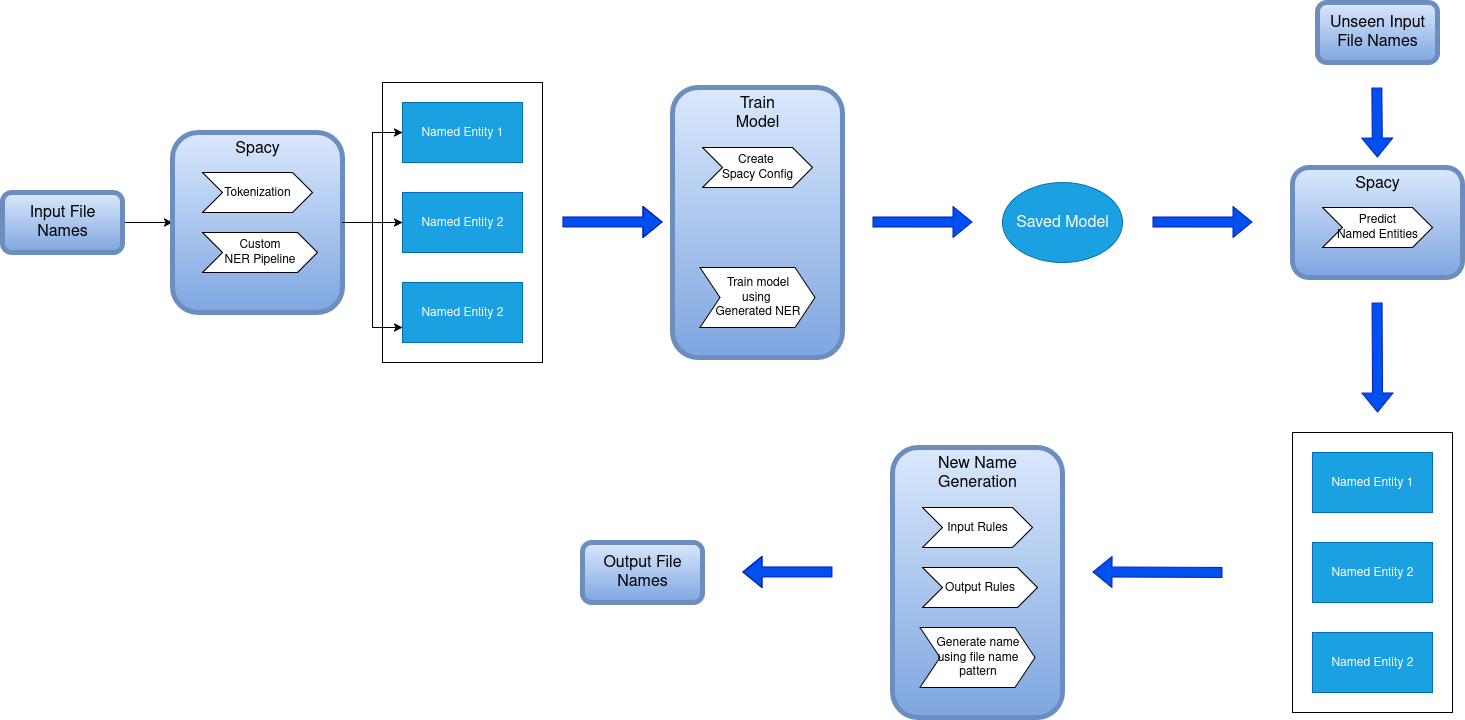

The diagram above was exported from draw.io. Its source (the exported page's mxGraphModel, read from the mxfile embedded in the PNG):
<mxGraphModel dx="1426" dy="765" grid="1" gridSize="10" guides="1" tooltips="1" connect="1" arrows="1" fold="1" page="1" pageScale="2" pageWidth="850" pageHeight="1100" math="0" shadow="0">
  <root>
    <mxCell id="0" />
    <mxCell id="1" parent="0" />
    <mxCell id="tAvSYQrJHfk_4h6VvIlh-12" style="edgeStyle=orthogonalEdgeStyle;rounded=0;orthogonalLoop=1;jettySize=auto;html=1;exitX=1;exitY=0.5;exitDx=0;exitDy=0;" parent="1" source="tAvSYQrJHfk_4h6VvIlh-1" target="tAvSYQrJHfk_4h6VvIlh-2" edge="1">
      <mxGeometry relative="1" as="geometry">
        <mxPoint x="210" y="280" as="targetPoint" />
      </mxGeometry>
    </mxCell>
    <mxCell id="tAvSYQrJHfk_4h6VvIlh-1" value="Input File Names" style="rounded=1;whiteSpace=wrap;html=1;fillColor=#dae8fc;gradientColor=#7ea6e0;strokeColor=#6c8ebf;fontSize=16;strokeWidth=5;" parent="1" vertex="1">
      <mxGeometry x="40" y="250" width="120" height="60" as="geometry" />
    </mxCell>
    <mxCell id="tAvSYQrJHfk_4h6VvIlh-11" value="" style="group" parent="1" vertex="1" connectable="0">
      <mxGeometry x="210" y="190" width="170" height="180" as="geometry" />
    </mxCell>
    <mxCell id="tAvSYQrJHfk_4h6VvIlh-2" value="Spacy" style="rounded=1;whiteSpace=wrap;html=1;fillColor=#dae8fc;gradientColor=#7ea6e0;strokeColor=#6c8ebf;fontSize=16;strokeWidth=5;verticalAlign=top;" parent="tAvSYQrJHfk_4h6VvIlh-11" vertex="1">
      <mxGeometry width="170" height="180" as="geometry" />
    </mxCell>
    <mxCell id="tAvSYQrJHfk_4h6VvIlh-5" value="Tokenization" style="shape=step;perimeter=stepPerimeter;whiteSpace=wrap;html=1;fixedSize=1;" parent="tAvSYQrJHfk_4h6VvIlh-11" vertex="1">
      <mxGeometry x="30" y="40" width="110" height="40" as="geometry" />
    </mxCell>
    <mxCell id="tAvSYQrJHfk_4h6VvIlh-6" value="Custom&lt;br&gt;NER Pipeline" style="shape=step;perimeter=stepPerimeter;whiteSpace=wrap;html=1;fixedSize=1;" parent="tAvSYQrJHfk_4h6VvIlh-11" vertex="1">
      <mxGeometry x="30" y="100" width="115" height="40" as="geometry" />
    </mxCell>
    <mxCell id="tAvSYQrJHfk_4h6VvIlh-14" style="edgeStyle=orthogonalEdgeStyle;rounded=0;orthogonalLoop=1;jettySize=auto;html=1;exitX=1;exitY=0.5;exitDx=0;exitDy=0;entryX=0;entryY=0.5;entryDx=0;entryDy=0;" parent="1" source="tAvSYQrJHfk_4h6VvIlh-2" target="tAvSYQrJHfk_4h6VvIlh-8" edge="1">
      <mxGeometry relative="1" as="geometry" />
    </mxCell>
    <mxCell id="tAvSYQrJHfk_4h6VvIlh-15" style="edgeStyle=orthogonalEdgeStyle;rounded=0;orthogonalLoop=1;jettySize=auto;html=1;exitX=1;exitY=0.5;exitDx=0;exitDy=0;entryX=0;entryY=0.75;entryDx=0;entryDy=0;" parent="1" source="tAvSYQrJHfk_4h6VvIlh-2" target="tAvSYQrJHfk_4h6VvIlh-10" edge="1">
      <mxGeometry relative="1" as="geometry" />
    </mxCell>
    <mxCell id="tAvSYQrJHfk_4h6VvIlh-16" style="edgeStyle=orthogonalEdgeStyle;rounded=0;orthogonalLoop=1;jettySize=auto;html=1;exitX=1;exitY=0.5;exitDx=0;exitDy=0;entryX=0;entryY=0.5;entryDx=0;entryDy=0;" parent="1" source="tAvSYQrJHfk_4h6VvIlh-2" target="tAvSYQrJHfk_4h6VvIlh-9" edge="1">
      <mxGeometry relative="1" as="geometry" />
    </mxCell>
    <mxCell id="tAvSYQrJHfk_4h6VvIlh-30" value="" style="group" parent="1" vertex="1" connectable="0">
      <mxGeometry x="710" y="145" width="170" height="270" as="geometry" />
    </mxCell>
    <mxCell id="tAvSYQrJHfk_4h6VvIlh-18" value="&lt;div&gt;Train&lt;/div&gt;&lt;div&gt;Model&lt;/div&gt;" style="rounded=1;whiteSpace=wrap;html=1;fillColor=#dae8fc;gradientColor=#7ea6e0;strokeColor=#6c8ebf;fontSize=16;strokeWidth=5;verticalAlign=top;" parent="tAvSYQrJHfk_4h6VvIlh-30" vertex="1">
      <mxGeometry width="170" height="270" as="geometry" />
    </mxCell>
    <mxCell id="tAvSYQrJHfk_4h6VvIlh-19" value="&lt;div&gt;Create&amp;nbsp;&lt;/div&gt;&lt;div&gt;Spacy Config&lt;/div&gt;" style="shape=step;perimeter=stepPerimeter;whiteSpace=wrap;html=1;fixedSize=1;" parent="tAvSYQrJHfk_4h6VvIlh-30" vertex="1">
      <mxGeometry x="30" y="60" width="110" height="40" as="geometry" />
    </mxCell>
    <mxCell id="tAvSYQrJHfk_4h6VvIlh-27" value="&lt;div&gt;Train model&lt;/div&gt;&lt;div&gt;using&amp;nbsp;&lt;/div&gt;&lt;div&gt;Generated NER&lt;/div&gt;" style="shape=step;perimeter=stepPerimeter;whiteSpace=wrap;html=1;fixedSize=1;" parent="tAvSYQrJHfk_4h6VvIlh-30" vertex="1">
      <mxGeometry x="27.5" y="180" width="115" height="60" as="geometry" />
    </mxCell>
    <mxCell id="tAvSYQrJHfk_4h6VvIlh-37" value="" style="shape=flexArrow;endArrow=classic;html=1;rounded=0;fillColor=#0050ef;strokeColor=#001DBC;" parent="1" edge="1">
      <mxGeometry width="50" height="50" relative="1" as="geometry">
        <mxPoint x="600" y="279.5" as="sourcePoint" />
        <mxPoint x="700" y="279.5" as="targetPoint" />
        <Array as="points">
          <mxPoint x="680" y="279.5" />
        </Array>
      </mxGeometry>
    </mxCell>
    <mxCell id="tAvSYQrJHfk_4h6VvIlh-39" value="" style="shape=flexArrow;endArrow=classic;html=1;rounded=0;fillColor=#0050ef;strokeColor=#001DBC;" parent="1" edge="1">
      <mxGeometry width="50" height="50" relative="1" as="geometry">
        <mxPoint x="910" y="279.5" as="sourcePoint" />
        <mxPoint x="1010" y="279.5" as="targetPoint" />
      </mxGeometry>
    </mxCell>
    <mxCell id="tAvSYQrJHfk_4h6VvIlh-41" value="" style="group" parent="1" vertex="1" connectable="0">
      <mxGeometry x="420" y="140" width="160" height="280" as="geometry" />
    </mxCell>
    <mxCell id="tAvSYQrJHfk_4h6VvIlh-40" value="" style="rounded=0;whiteSpace=wrap;html=1;fillColor=none;" parent="tAvSYQrJHfk_4h6VvIlh-41" vertex="1">
      <mxGeometry width="160" height="280" as="geometry" />
    </mxCell>
    <mxCell id="tAvSYQrJHfk_4h6VvIlh-8" value="Named Entity 1" style="rounded=0;whiteSpace=wrap;html=1;fillColor=#1ba1e2;fontColor=#ffffff;strokeColor=#006EAF;" parent="tAvSYQrJHfk_4h6VvIlh-41" vertex="1">
      <mxGeometry x="20" y="20" width="120" height="60" as="geometry" />
    </mxCell>
    <mxCell id="tAvSYQrJHfk_4h6VvIlh-9" value="Named Entity 2" style="rounded=0;whiteSpace=wrap;html=1;fillColor=#1ba1e2;fontColor=#ffffff;strokeColor=#006EAF;" parent="tAvSYQrJHfk_4h6VvIlh-41" vertex="1">
      <mxGeometry x="20" y="110" width="120" height="60" as="geometry" />
    </mxCell>
    <mxCell id="tAvSYQrJHfk_4h6VvIlh-10" value="Named Entity 2" style="rounded=0;whiteSpace=wrap;html=1;fillColor=#1ba1e2;fontColor=#ffffff;strokeColor=#006EAF;" parent="tAvSYQrJHfk_4h6VvIlh-41" vertex="1">
      <mxGeometry x="20" y="200" width="120" height="60" as="geometry" />
    </mxCell>
    <mxCell id="Dr0fbt1OEXJmppfRtubq-1" value="&lt;font style=&quot;font-size: 16px;&quot;&gt;Saved Model&lt;/font&gt;" style="ellipse;whiteSpace=wrap;html=1;fillColor=#1ba1e2;fontColor=#ffffff;strokeColor=#006EAF;" vertex="1" parent="1">
      <mxGeometry x="1040" y="240" width="120" height="80" as="geometry" />
    </mxCell>
    <mxCell id="Dr0fbt1OEXJmppfRtubq-2" value="Unseen Input File Names" style="rounded=1;whiteSpace=wrap;html=1;fillColor=#dae8fc;gradientColor=#7ea6e0;strokeColor=#6c8ebf;fontSize=16;strokeWidth=5;" vertex="1" parent="1">
      <mxGeometry x="1355" y="60" width="120" height="60" as="geometry" />
    </mxCell>
    <mxCell id="Dr0fbt1OEXJmppfRtubq-3" value="" style="shape=flexArrow;endArrow=classic;html=1;rounded=0;fillColor=#0050ef;strokeColor=#001DBC;" edge="1" parent="1">
      <mxGeometry width="50" height="50" relative="1" as="geometry">
        <mxPoint x="1414.5" y="360" as="sourcePoint" />
        <mxPoint x="1415" y="470" as="targetPoint" />
      </mxGeometry>
    </mxCell>
    <mxCell id="Dr0fbt1OEXJmppfRtubq-5" value="" style="shape=flexArrow;endArrow=classic;html=1;rounded=0;fillColor=#0050ef;strokeColor=#001DBC;" edge="1" parent="1">
      <mxGeometry width="50" height="50" relative="1" as="geometry">
        <mxPoint x="1190" y="279.5" as="sourcePoint" />
        <mxPoint x="1290" y="279.5" as="targetPoint" />
      </mxGeometry>
    </mxCell>
    <mxCell id="Dr0fbt1OEXJmppfRtubq-16" value="" style="group" vertex="1" connectable="0" parent="1">
      <mxGeometry x="930" y="505" width="170" height="270" as="geometry" />
    </mxCell>
    <mxCell id="Dr0fbt1OEXJmppfRtubq-17" value="&lt;div&gt;New Name&lt;/div&gt;&lt;div&gt;Generation&lt;/div&gt;" style="rounded=1;whiteSpace=wrap;html=1;fillColor=#dae8fc;gradientColor=#7ea6e0;strokeColor=#6c8ebf;fontSize=16;strokeWidth=5;verticalAlign=top;" vertex="1" parent="Dr0fbt1OEXJmppfRtubq-16">
      <mxGeometry width="170" height="270" as="geometry" />
    </mxCell>
    <mxCell id="Dr0fbt1OEXJmppfRtubq-18" value="Input Rules" style="shape=step;perimeter=stepPerimeter;whiteSpace=wrap;html=1;fixedSize=1;" vertex="1" parent="Dr0fbt1OEXJmppfRtubq-16">
      <mxGeometry x="30" y="60" width="110" height="40" as="geometry" />
    </mxCell>
    <mxCell id="Dr0fbt1OEXJmppfRtubq-19" value="Output Rules" style="shape=step;perimeter=stepPerimeter;whiteSpace=wrap;html=1;fixedSize=1;" vertex="1" parent="Dr0fbt1OEXJmppfRtubq-16">
      <mxGeometry x="30" y="120" width="115" height="40" as="geometry" />
    </mxCell>
    <mxCell id="Dr0fbt1OEXJmppfRtubq-20" value="Generate name using file name pattern" style="shape=step;perimeter=stepPerimeter;whiteSpace=wrap;html=1;fixedSize=1;" vertex="1" parent="Dr0fbt1OEXJmppfRtubq-16">
      <mxGeometry x="27.5" y="180" width="115" height="60" as="geometry" />
    </mxCell>
    <mxCell id="Dr0fbt1OEXJmppfRtubq-21" value="Output File Names" style="rounded=1;whiteSpace=wrap;html=1;fillColor=#dae8fc;gradientColor=#7ea6e0;strokeColor=#6c8ebf;fontSize=16;strokeWidth=5;" vertex="1" parent="1">
      <mxGeometry x="620" y="600" width="120" height="60" as="geometry" />
    </mxCell>
    <mxCell id="Dr0fbt1OEXJmppfRtubq-22" value="" style="shape=flexArrow;endArrow=classic;html=1;rounded=0;fillColor=#0050ef;strokeColor=#001DBC;" edge="1" parent="1">
      <mxGeometry width="50" height="50" relative="1" as="geometry">
        <mxPoint x="870" y="629.5" as="sourcePoint" />
        <mxPoint x="780" y="629.5" as="targetPoint" />
        <Array as="points">
          <mxPoint x="760" y="629.5" />
        </Array>
      </mxGeometry>
    </mxCell>
    <mxCell id="Dr0fbt1OEXJmppfRtubq-23" value="" style="shape=flexArrow;endArrow=classic;html=1;rounded=0;fillColor=#0050ef;strokeColor=#001DBC;" edge="1" parent="1">
      <mxGeometry width="50" height="50" relative="1" as="geometry">
        <mxPoint x="1260" y="630" as="sourcePoint" />
        <mxPoint x="1130" y="629.5" as="targetPoint" />
      </mxGeometry>
    </mxCell>
    <mxCell id="Dr0fbt1OEXJmppfRtubq-24" value="" style="group" vertex="1" connectable="0" parent="1">
      <mxGeometry x="1330" y="490" width="160" height="280" as="geometry" />
    </mxCell>
    <mxCell id="Dr0fbt1OEXJmppfRtubq-25" value="" style="rounded=0;whiteSpace=wrap;html=1;fillColor=none;" vertex="1" parent="Dr0fbt1OEXJmppfRtubq-24">
      <mxGeometry width="160" height="280" as="geometry" />
    </mxCell>
    <mxCell id="Dr0fbt1OEXJmppfRtubq-26" value="Named Entity 1" style="rounded=0;whiteSpace=wrap;html=1;fillColor=#1ba1e2;fontColor=#ffffff;strokeColor=#006EAF;" vertex="1" parent="Dr0fbt1OEXJmppfRtubq-24">
      <mxGeometry x="20" y="20" width="120" height="60" as="geometry" />
    </mxCell>
    <mxCell id="Dr0fbt1OEXJmppfRtubq-27" value="Named Entity 2" style="rounded=0;whiteSpace=wrap;html=1;fillColor=#1ba1e2;fontColor=#ffffff;strokeColor=#006EAF;" vertex="1" parent="Dr0fbt1OEXJmppfRtubq-24">
      <mxGeometry x="20" y="110" width="120" height="60" as="geometry" />
    </mxCell>
    <mxCell id="Dr0fbt1OEXJmppfRtubq-28" value="Named Entity 2" style="rounded=0;whiteSpace=wrap;html=1;fillColor=#1ba1e2;fontColor=#ffffff;strokeColor=#006EAF;" vertex="1" parent="Dr0fbt1OEXJmppfRtubq-24">
      <mxGeometry x="20" y="200" width="120" height="60" as="geometry" />
    </mxCell>
    <mxCell id="Dr0fbt1OEXJmppfRtubq-29" value="" style="shape=flexArrow;endArrow=classic;html=1;rounded=0;fillColor=#0050ef;strokeColor=#001DBC;" edge="1" parent="1">
      <mxGeometry width="50" height="50" relative="1" as="geometry">
        <mxPoint x="1414.5" y="145" as="sourcePoint" />
        <mxPoint x="1415" y="215" as="targetPoint" />
        <Array as="points">
          <mxPoint x="1415" y="215" />
        </Array>
      </mxGeometry>
    </mxCell>
    <mxCell id="Dr0fbt1OEXJmppfRtubq-35" value="" style="group" vertex="1" connectable="0" parent="1">
      <mxGeometry x="1330" y="225" width="170" height="110" as="geometry" />
    </mxCell>
    <mxCell id="Dr0fbt1OEXJmppfRtubq-31" value="Spacy" style="rounded=1;whiteSpace=wrap;html=1;fillColor=#dae8fc;gradientColor=#7ea6e0;strokeColor=#6c8ebf;fontSize=16;strokeWidth=5;verticalAlign=top;container=1;" vertex="1" parent="Dr0fbt1OEXJmppfRtubq-35">
      <mxGeometry width="170" height="110" as="geometry" />
    </mxCell>
    <mxCell id="Dr0fbt1OEXJmppfRtubq-32" value="&lt;div&gt;Predict&lt;/div&gt;&lt;div&gt;Named Entities&lt;/div&gt;" style="shape=step;perimeter=stepPerimeter;whiteSpace=wrap;html=1;fixedSize=1;" vertex="1" parent="Dr0fbt1OEXJmppfRtubq-35">
      <mxGeometry x="30" y="40" width="110" height="40" as="geometry" />
    </mxCell>
  </root>
</mxGraphModel>